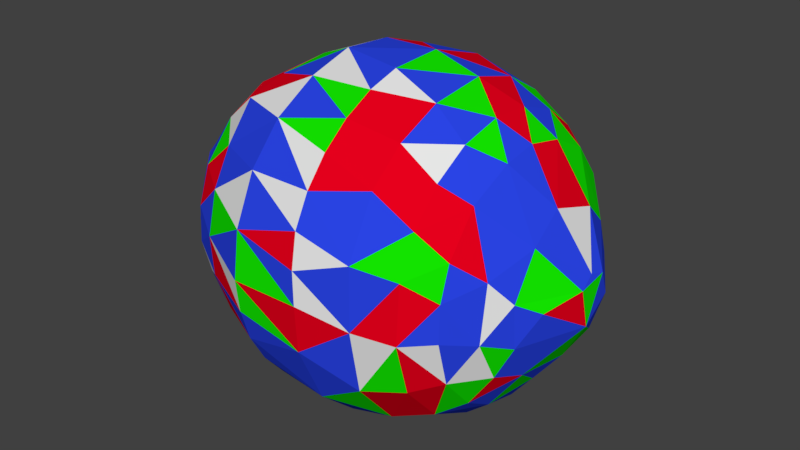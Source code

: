 # Source: Lime.blend  (saved by Blender 2.80.75; exported with 4.5.12 LTS)
import bpy
from mathutils import Matrix  # noqa: F401  (used for matrix-valued properties, if any)

bpy.ops.wm.read_factory_settings(use_empty=True)
scene = bpy.context.scene
scene.name = 'Scene'

# ---- collections
col_collection_1 = bpy.data.collections.new('Collection 1'); scene.collection.children.link(col_collection_1)

# ---- materials (node trees are filled in below, after node groups)
mat_lime1 = bpy.data.materials.new('Lime1')
mat_lime1.alpha_threshold = 0.0
mat_lime1.use_transparent_shadow = False
mat_lime1.diffuse_color = (0.02361, 0.05912, 0.8, 1.0)
mat_lime1.roughness = 0.5
mat_lime2 = bpy.data.materials.new('Lime2')
mat_lime2.alpha_threshold = 0.0
mat_lime2.use_transparent_shadow = False
mat_lime2.roughness = 0.5
mat_lime3 = bpy.data.materials.new('Lime3')
mat_lime3.alpha_threshold = 0.0
mat_lime3.use_transparent_shadow = False
mat_lime3.diffuse_color = (0.006858, 0.8, 0.0, 1.0)
mat_lime3.roughness = 0.5
mat_lime4 = bpy.data.materials.new('Lime4')
mat_lime4.alpha_threshold = 0.0
mat_lime4.use_transparent_shadow = False
mat_lime4.diffuse_color = (0.8, 0.0, 0.01183, 1.0)
mat_lime4.roughness = 0.5

# ---- material node trees

# ---- world
world_world = bpy.data.worlds.new('World'); scene.world = world_world
world_world.color = (0.05088, 0.05088, 0.05088)
world_world.use_sun_shadow = False
world_world.sun_shadow_jitter_overblur = 0.0
world_world.cycles.sampling_method = 'MANUAL'

# ---- meshes
me_cylinder = bpy.data.meshes.new('Cylinder')
me_cylinder.from_pydata([(-0.00452, 0.8404, -0.9829), (-0.1016, 0.9342, 0.06202), (0.2481, 0.8032, -0.9873), (0.1833, 0.9239, 0.06056), (0.4638, 0.6983, -0.9829), (0.449, 0.835, 0.06069), (0.6532, 0.5271, -0.9873), (0.727, 0.5955, 0.0663), (0.8305, 0.3436, -0.9711), (0.8683, 0.3582, 0.05905), (0.8366, 0.07243, -0.9873), (0.9375, 0.08202, 0.06228), (0.8222, -0.167, -0.9829), (0.8008, -0.4196, -0.9682), (0.9008, -0.2731, 0.05693), (0.5915, -0.5986, -0.9829), (0.7305, -0.5991, 0.05899), (0.4031, -0.745, -0.9801), (0.4403, -0.8394, 0.05714), (0.1599, -0.8292, -0.9829), (-0.07806, -0.8463, -0.9801), (0.07153, -0.9032, 0.05564), (-0.3271, -0.7813, -0.9829), (-0.2903, -0.8991, 0.05749), (-0.5341, -0.6602, -0.9873), (-0.6099, -0.7269, 0.05584), (-0.7559, -0.5048, -0.9703), (-0.7832, -0.5246, 0.05739), (-0.8151, -0.2466, -0.984), (-0.9057, -0.2673, 0.06268), (-0.8456, 0.07243, -0.9873), (-0.9438, 0.08016, 0.055), (-0.7833, 0.32, -0.9829), (-0.8709, 0.3586, 0.05856), (-0.6523, 0.5392, -0.9873), (-0.7354, 0.59, 0.06309), (-0.4728, 0.6983, -0.9829), (-0.2657, 0.865, -0.9716), (-0.4515, 0.8288, 0.05432), (0.2028, 0.2936, -1.525), (0.01128, 0.4863, 0.6176), (0.3535, -0.004286, -1.529), (0.28, 0.1599, 0.7445), (0.2264, -0.2806, -1.516), (-0.07101, -0.339, -1.528), (-0.02932, -0.3106, 0.7548), (-0.31, -0.1609, -1.52), (-0.3379, 0.1024, -1.518), (-0.1444, -0.01187, 0.8268), (-0.1345, 0.3356, -1.519), (-0.2134, 0.3928, 0.6298), (0.1635, -0.3973, 0.6612), (-0.4548, -0.0596, 0.641), (0.4214, 0.04827, 0.6651), (-0.09221, -0.418, 0.6616), (-0.3691, 0.218, 0.6579), (0.4019, -0.257, 0.6242), (-0.3332, -0.2699, 0.6615), (0.292, 0.3074, 0.6631), (-0.2349, 0.4192, -1.435), (0.3695, 0.2979, -1.436), (0.1822, -0.4637, -1.435), (0.4766, 0.03751, -1.433), (0.05117, 0.4755, -1.435), (0.4391, -0.2043, -1.435), (-0.2257, -0.4445, -1.435), (0.1214, 0.1208, -1.619), (0.02625, 0.1418, 0.829), (0.1675, -0.01757, -1.619), (0.1106, -0.1289, -1.619), (-0.0004915, -0.1691, -1.619), (0.1289, -0.04948, 0.8423), (-0.1331, -0.1261, -1.626), (-0.09498, -0.1072, 0.8399), (-0.168, 0.003136, -1.619), (-0.1213, 0.1198, -1.619), (-0.1226, 0.07363, 0.8394), (-0.004655, 0.1666, -1.619), (0.5132, 0.2011, 0.5701), (0.1088, -0.552, 0.5645), (-0.6743, 0.2068, 0.4523), (0.5495, -0.06371, 0.5668), (-0.2184, -0.5117, 0.5688), (0.3124, 0.4556, 0.5688), (0.3528, -0.426, 0.5691), (0.4437, -0.4398, -1.302), (-0.1957, 0.59, -1.301), (0.4768, 0.3953, -1.3), (-0.5787, -0.2456, -1.303), (0.1812, -0.5965, -1.301), (-0.6247, -0.002537, -1.301), (0.6055, 0.1188, -1.305), (-0.05684, -0.6237, -1.3), (-0.5978, 0.1774, -1.303), (-0.2419, -0.5755, -1.301), (0.05455, 0.6191, -1.3), (0.5926, -0.1781, -1.301), (-0.4035, -0.4802, -1.301), (-0.4573, 0.4326, -1.3), (0.2154, 0.5116, -1.375), (-0.7701, -0.322, 0.2789), (-0.07323, 0.8284, 0.2856), (0.6954, 0.4613, 0.2789), (-0.8317, -0.08188, 0.2818), (0.8015, 0.2506, 0.2771), (0.0903, -0.8319, 0.2855), (-0.8176, 0.1604, 0.2789), (0.8361, -0.002486, 0.2789), (-0.2391, -0.8039, 0.2818), (-0.7354, 0.3942, 0.2818), (0.8073, -0.2367, 0.2771), (0.2499, 0.7924, 0.2855), (-0.4626, -0.6967, 0.2789), (-0.5891, 0.5879, 0.2789), (0.6507, -0.526, 0.2856), (-0.6447, -0.5325, 0.2812), (-0.3857, 0.7424, 0.2771), (0.526, 0.6526, 0.2771), (0.4056, -0.738, 0.2771), (0.4596, -0.568, -1.192), (-0.215, 0.7054, -1.183), (0.5597, 0.472, -1.183), (0.2761, -0.6801, -1.185), (-0.7091, -0.2093, -1.189), (0.6962, 0.217, -1.189), (0.06488, -0.735, -1.186), (-0.7373, 0.07856, -1.183), (-0.1476, -0.7218, -1.185), (-0.6821, 0.2781, -1.185), (0.73, -0.06596, -1.183), (0.06749, 0.7286, -1.186), (-0.3627, -0.6453, -1.186), (-0.58, 0.4583, -1.183), (0.6487, -0.3471, -1.183), (-0.412, 0.6072, -1.185), (0.3357, 0.6482, -1.189), (-0.58, -0.4634, -1.183), (0.1064, 0.9919, -0.6253), (0.08716, 1.011, -0.2504), (0.462, 0.9028, -0.2406), (0.3782, 0.9162, -0.6341), (0.6445, 0.7587, -0.6349), (0.7148, 0.7135, -0.2416), (0.8908, 0.486, -0.2504), (0.8954, 0.4661, -0.619), (0.9922, 0.1945, -0.2416), (0.9732, 0.1925, -0.6338), (1.012, -0.003291, -0.2416), (0.983, -0.1085, -0.647), (0.9668, -0.3158, -0.2406), (0.9259, -0.3855, -0.6286), (0.8408, -0.5665, -0.2416), (0.8327, -0.5588, -0.629), (0.6299, -0.8014, -0.2406), (0.6967, -0.7002, -0.6364), (0.5479, -0.8245, -0.6358), (0.2764, -0.9581, -0.2406), (0.3776, -0.9178, -0.6345), (0.1906, -0.9702, -0.6368), (-0.002294, -0.9838, -0.2287), (-0.001993, -0.9914, -0.6355), (-0.1963, -0.9796, -0.2341), (-0.2823, -0.9619, -0.624), (-0.3892, -0.938, -0.2407), (-0.5652, -0.8462, -0.2416), (-0.5534, -0.8268, -0.6345), (-0.7188, -0.7201, -0.2416), (-0.7772, -0.6515, -0.6181), (-0.8449, -0.5665, -0.2416), (-0.9386, -0.3912, -0.2416), (-0.9185, -0.3811, -0.6348), (-0.9963, -0.2011, -0.2416), (-1.0, -0.1174, -0.631), (-1.013, 0.1142, -0.2406), (-0.9774, 0.1927, -0.6333), (-0.8985, 0.4759, -0.2406), (-0.8872, 0.4718, -0.6133), (-0.7188, 0.7135, -0.2416), (-0.7038, 0.7005, -0.6346), (-0.4914, 0.8896, -0.2504), (-0.4637, 0.8847, -0.6253), (-0.1998, 0.991, -0.2416), (-0.1974, 0.9829, -0.6291), (-0.1128, 0.5402, -1.38), (-0.5326, -0.1576, -1.394), (0.4931, 0.2597, -1.384), (0.05176, -0.5724, -1.381), (0.5566, -0.06298, -1.379), (-0.4734, 0.2297, -1.412), (-0.3255, -0.4663, -1.377), (-0.355, 0.43, -1.379), (0.4304, -0.3628, -1.379), (0.5526, 0.4467, 0.4429), (0.3379, -0.6355, 0.4367), (-0.6814, -0.2075, 0.4448), (-0.0659, 0.7082, 0.4415), (0.6871, 0.2076, 0.4367), (0.07373, -0.7095, 0.4415), (-0.7138, -0.001176, 0.4404), (0.7081, -0.06587, 0.4429), (-0.1402, -0.7001, 0.4404), (-0.3306, -0.6373, 0.4398), (0.2022, 0.684, 0.44), (-0.5506, 0.4497, 0.4448), (0.6572, -0.2739, 0.4411), (0.5461, -0.457, 0.4415), (-0.5539, -0.459, 0.4382), (-0.3366, 0.6332, 0.4311), (0.3947, 0.5913, 0.4406)], [], [(3, 139, 138), (5, 142, 139), (142, 7, 143), (9, 145, 143), (145, 11, 147), (147, 14, 149), (149, 16, 151), (151, 16, 153), (153, 18, 156), (21, 159, 156), (21, 161, 159), (23, 163, 161), (23, 164, 163), (25, 166, 164), (25, 168, 166), (27, 169, 168), (29, 171, 169), (171, 31, 173), (173, 33, 175), (35, 177, 175), (177, 38, 179), (57, 73, 48), (38, 181, 179), (181, 1, 138), (60, 41, 39), (61, 44, 43), (62, 41, 60), (51, 45, 54), (52, 48, 55), (65, 44, 61), (63, 39, 49), (54, 73, 57), (59, 49, 188), (184, 46, 65), (78, 53, 81), (80, 52, 55), (78, 58, 53), (84, 51, 79), (185, 60, 99), (183, 59, 190), (184, 65, 189), (99, 60, 63), (187, 64, 62), (186, 65, 61), (186, 61, 191), (183, 63, 59), (76, 73, 71), (77, 68, 70), (49, 75, 47), (43, 70, 69), (39, 66, 77), (50, 76, 67), (45, 71, 73), (49, 77, 75), (50, 67, 40), (47, 74, 46), (41, 69, 68), (194, 57, 52), (207, 40, 195), (192, 83, 78), (192, 78, 196), (194, 52, 198), (199, 78, 81), (200, 79, 82), (200, 82, 201), (195, 40, 202), (203, 80, 55), (204, 81, 56), (202, 40, 83), (204, 56, 205), (206, 82, 57), (203, 50, 207), (202, 83, 208), (208, 83, 192), (205, 84, 193), (119, 89, 85), (120, 95, 86), (124, 87, 121), (125, 89, 122), (123, 90, 88), (125, 92, 89), (127, 92, 125), (128, 93, 126), (129, 96, 91), (127, 94, 92), (128, 98, 93), (133, 96, 129), (135, 95, 130), (133, 85, 96), (134, 98, 132), (119, 85, 133), (134, 86, 98), (135, 87, 99), (123, 88, 136), (16, 118, 18), (38, 113, 116), (25, 112, 115), (14, 114, 16), (35, 109, 113), (23, 112, 25), (3, 101, 111), (11, 110, 14), (33, 106, 109), (21, 108, 23), (31, 103, 106), (9, 104, 11), (29, 103, 31), (18, 105, 21), (7, 104, 9), (29, 100, 103), (1, 116, 101), (27, 100, 29), (28, 136, 26), (4, 121, 135), (36, 120, 134), (26, 136, 24), (15, 133, 13), (34, 134, 132), (2, 135, 130), (24, 131, 22), (12, 133, 129), (32, 132, 128), (22, 127, 20), (32, 126, 30), (10, 129, 124), (30, 123, 28), (19, 122, 17), (6, 124, 121), (0, 120, 37), (17, 122, 119), (182, 0, 37), (182, 138, 137), (180, 181, 182), (36, 180, 37), (178, 36, 34), (178, 179, 180), (176, 177, 178), (32, 176, 34), (174, 32, 30), (173, 176, 174), (173, 174, 172), (28, 172, 30), (169, 172, 170), (26, 170, 28), (168, 170, 167), (167, 26, 24), (164, 167, 165), (22, 165, 24), (163, 165, 162), (162, 22, 20), (159, 162, 160), (158, 20, 19), (156, 160, 158), (157, 19, 17), (156, 158, 157), (153, 157, 155), (154, 17, 15), (153, 155, 154), (152, 15, 13), (151, 154, 152), (149, 152, 150), (148, 13, 12), (149, 150, 148), (148, 12, 10), (146, 147, 148), (8, 146, 10), (144, 145, 146), (144, 8, 6), (141, 143, 144), (4, 141, 6), (140, 4, 2), (140, 139, 141), (137, 139, 140), (0, 137, 2), (85, 186, 191), (95, 183, 86), (91, 185, 87), (90, 184, 88), (93, 184, 90), (91, 187, 185), (94, 186, 92), (95, 99, 183), (97, 189, 94), (88, 189, 97), (86, 190, 98), (114, 193, 118), (117, 208, 192), (111, 208, 117), (113, 207, 116), (112, 206, 115), (114, 204, 205), (108, 201, 112), (109, 80, 203), (101, 202, 111), (107, 199, 110), (105, 200, 108), (107, 196, 199), (106, 198, 80), (105, 193, 197), (102, 196, 104), (101, 207, 195), (100, 206, 194), (138, 1, 3), (3, 5, 139), (5, 7, 142), (143, 7, 9), (9, 11, 145), (147, 11, 14), (149, 14, 16), (153, 16, 18), (18, 21, 156), (21, 23, 161), (23, 25, 164), (25, 27, 168), (27, 29, 169), (171, 29, 31), (173, 31, 33), (33, 35, 175), (177, 35, 38), (38, 1, 181), (59, 63, 49), (52, 57, 48), (53, 58, 42), (184, 47, 46), (51, 71, 45), (184, 188, 47), (53, 42, 71), (55, 48, 76), (62, 64, 41), (56, 53, 71), (188, 49, 47), (54, 45, 73), (64, 43, 41), (65, 46, 44), (63, 60, 39), (55, 76, 50), (64, 61, 43), (58, 40, 67), (58, 67, 42), (51, 56, 71), (84, 56, 51), (83, 40, 58), (82, 54, 57), (56, 81, 53), (82, 79, 54), (79, 51, 54), (78, 83, 58), (191, 61, 64), (190, 59, 188), (187, 191, 64), (183, 99, 63), (186, 189, 65), (185, 187, 62), (185, 62, 60), (76, 48, 73), (67, 76, 71), (77, 66, 68), (68, 69, 70), (70, 72, 77), (72, 74, 77), (74, 75, 77), (47, 75, 74), (49, 39, 77), (43, 44, 70), (44, 72, 70), (39, 41, 66), (44, 46, 72), (41, 68, 66), (42, 67, 71), (46, 74, 72), (41, 43, 69), (194, 206, 57), (207, 50, 40), (193, 84, 79), (197, 193, 79), (80, 198, 52), (199, 196, 78), (200, 197, 79), (204, 199, 81), (206, 201, 82), (203, 55, 50), (205, 56, 84), (119, 122, 89), (120, 130, 95), (124, 91, 87), (123, 126, 90), (126, 93, 90), (124, 129, 91), (127, 131, 94), (128, 132, 98), (131, 97, 94), (135, 99, 95), (131, 136, 97), (136, 88, 97), (134, 120, 86), (135, 121, 87), (16, 114, 118), (7, 5, 117), (27, 25, 115), (5, 111, 117), (38, 35, 113), (14, 110, 114), (5, 3, 111), (23, 108, 112), (35, 33, 109), (3, 1, 101), (11, 107, 110), (33, 31, 106), (21, 105, 108), (11, 104, 107), (18, 118, 105), (7, 102, 104), (7, 117, 102), (1, 38, 116), (27, 115, 100), (28, 123, 136), (15, 17, 119), (4, 6, 121), (36, 37, 120), (15, 119, 133), (2, 4, 135), (34, 36, 134), (24, 136, 131), (12, 13, 133), (32, 34, 132), (0, 2, 130), (22, 131, 127), (10, 12, 129), (32, 128, 126), (20, 127, 125), (19, 20, 125), (8, 10, 124), (30, 126, 123), (19, 125, 122), (6, 8, 124), (0, 130, 120), (182, 137, 0), (182, 181, 138), (37, 180, 182), (180, 179, 181), (178, 180, 36), (178, 177, 179), (34, 176, 178), (176, 175, 177), (174, 176, 32), (173, 175, 176), (30, 172, 174), (171, 173, 172), (28, 170, 172), (169, 171, 172), (26, 167, 170), (168, 169, 170), (166, 168, 167), (165, 167, 24), (164, 166, 167), (22, 162, 165), (163, 164, 165), (161, 163, 162), (160, 162, 20), (159, 161, 162), (158, 160, 20), (156, 159, 160), (157, 158, 19), (155, 157, 17), (153, 156, 157), (154, 155, 17), (152, 154, 15), (151, 153, 154), (150, 152, 13), (149, 151, 152), (148, 150, 13), (147, 149, 148), (146, 148, 10), (146, 145, 147), (8, 144, 146), (144, 143, 145), (141, 144, 6), (141, 142, 143), (141, 139, 142), (140, 141, 4), (2, 137, 140), (137, 138, 139), (85, 89, 186), (89, 92, 186), (93, 188, 184), (91, 96, 187), (94, 189, 186), (93, 98, 188), (96, 191, 187), (98, 190, 188), (96, 85, 191), (88, 184, 189), (86, 183, 190), (87, 185, 99), (114, 205, 193), (111, 202, 208), (113, 203, 207), (112, 201, 206), (114, 110, 204), (113, 109, 203), (110, 199, 204), (101, 195, 202), (108, 200, 201), (109, 106, 80), (105, 197, 200), (107, 104, 196), (106, 103, 198), (103, 194, 198), (105, 118, 193), (102, 192, 196), (103, 100, 194), (102, 117, 192), (101, 116, 207), (100, 115, 206)])
me_cylinder.polygons.foreach_set('material_index', [0, 3, 2, 0, 1, 0, 0, 0, 0, 3, 1, 1, 0, 3, 3, 3, 1, 2, 3, 3, 0, 0, 2, 3, 1, 2, 0, 0, 1, 0, 0, 2, 3, 0, 1, 3, 3, 2, 1, 0, 3, 0, 3, 3, 0, 2, 2, 3, 2, 1, 0, 0, 3, 2, 0, 2, 1, 0, 0, 0, 0, 0, 3, 0, 0, 3, 2, 2, 2, 0, 0, 2, 0, 2, 2, 0, 0, 0, 0, 3, 0, 0, 2, 0, 0, 3, 1, 3, 0, 3, 2, 3, 3, 1, 3, 2, 3, 0, 2, 0, 3, 3, 0, 0, 3, 1, 2, 1, 0, 0, 3, 0, 1, 0, 3, 1, 3, 0, 0, 3, 2, 1, 0, 1, 2, 3, 0, 3, 0, 0, 2, 3, 1, 0, 0, 3, 0, 2, 3, 3, 0, 2, 1, 3, 0, 0, 0, 0, 0, 2, 2, 3, 2, 3, 0, 0, 0, 0, 2, 3, 0, 3, 0, 3, 0, 1, 0, 0, 0, 1, 2, 2, 0, 2, 0, 2, 0, 3, 0, 2, 2, 0, 0, 0, 0, 3, 3, 2, 0, 3, 0, 2, 2, 3, 2, 3, 0, 2, 1, 2, 3, 0, 3, 3, 0, 1, 0, 0, 2, 2, 0, 0, 0, 3, 3, 0, 0, 0, 1, 3, 3, 0, 1, 3, 0, 0, 2, 0, 0, 2, 3, 2, 0, 2, 3, 0, 0, 1, 0, 0, 0, 2, 0, 0, 1, 0, 0, 0, 0, 0, 0, 3, 2, 3, 0, 0, 0, 2, 3, 1, 1, 0, 3, 2, 3, 2, 0, 1, 0, 3, 0, 0, 0, 1, 0, 3, 3, 0, 0, 3, 2, 3, 1, 0, 2, 1, 3, 1, 0, 0, 0, 3, 0, 2, 2, 3, 3, 3, 3, 2, 0, 0, 3, 2, 2, 3, 0, 3, 3, 2, 2, 0, 0, 1, 1, 3, 0, 1, 1, 2, 0, 3, 2, 3, 3, 2, 3, 3, 0, 0, 0, 2, 0, 1, 0, 0, 0, 3, 0, 0, 0, 2, 3, 0, 0, 0, 1, 0, 0, 0, 1, 2, 2, 0, 1, 1, 1, 3, 0, 0, 1, 3, 0, 0, 0, 2, 0, 0, 0, 2, 0, 0, 2, 0, 0, 2, 1, 2, 3, 2, 1, 3, 0, 0, 2, 0, 0, 0, 1, 1, 0, 0, 3, 3, 2, 0, 3, 3, 0, 3, 2, 0, 2, 0, 0, 0, 3, 0, 3, 2, 2, 0, 1, 0])
_uv = me_cylinder.uv_layers.new(name='UVMap')
_uv.uv.foreach_set('vector', [0.3725, 0.8451, 0.322, 0.763, 0.387, 0.7647, 0.3114, 0.3006, 0.2612, 0.2131, 0.3191, 0.2216, 0.2612, 0.2131, 0.2414, 0.2944, 0.2014, 0.2096, 0.1824, 0.2941, 0.1348, 0.2184, 0.2014, 0.2096, 0.1348, 0.2184, 0.1213, 0.303, 0.09337, 0.2262, 0.09337, 0.2262, 0.05245, 0.3204, 0.03383, 0.2438, 0.2696, 0.6755, 0.2696, 0.7867, 0.2376, 0.7119, 0.3625, 0.2406, 0.3592, 0.1569, 0.4177, 0.2076, 0.4177, 0.2076, 0.4298, 0.1172, 0.4944, 0.1667, 0.5033, 0.08069, 0.5472, 0.1373, 0.4944, 0.1667, 0.5033, 0.08069, 0.5837, 0.1214, 0.5472, 0.1373, 0.5705, 0.04794, 0.6175, 0.108, 0.5837, 0.1214, 0.6997, 0.2871, 0.7386, 0.3821, 0.704, 0.3601, 0.7635, 0.3265, 0.7777, 0.397, 0.7386, 0.3821, 0.7635, 0.3265, 0.8196, 0.4047, 0.7777, 0.397, 0.8194, 0.3376, 0.8626, 0.4048, 0.8196, 0.4047, 0.8811, 0.3343, 0.9052, 0.3975, 0.8626, 0.4048, 0.9052, 0.3975, 0.9526, 0.3108, 0.9683, 0.3717, 0.9295, 0.8316, 0.9579, 0.8966, 0.8965, 0.9126, 0.5839, 0.8576, 0.5728, 0.7774, 0.6292, 0.7804, 0.5728, 0.7774, 0.5068, 0.8514, 0.5124, 0.772, 0.8214, 0.1309, 0.8292, 0.04398, 0.8526, 0.04611, 0.5068, 0.8514, 0.4456, 0.7705, 0.5124, 0.772, 0.4456, 0.7705, 0.4281, 0.8489, 0.387, 0.7647, 0.0609, 0.743, 0.08693, 0.669, 0.09533, 0.7557, 0.156, 0.573, 0.1984, 0.6251, 0.1335, 0.6128, 0.05857, 0.6695, 0.08693, 0.669, 0.0609, 0.743, 0.7497, 0.0575, 0.784, 0.06614, 0.7698, 0.1031, 0.8741, 0.1364, 0.8526, 0.04611, 0.9201, 0.09357, 0.2376, 0.6146, 0.1984, 0.6251, 0.156, 0.573, 0.1125, 0.8154, 0.09533, 0.7557, 0.1609, 0.7966, 0.7698, 0.1031, 0.8292, 0.04398, 0.8214, 0.1309, 0.1749, 0.8274, 0.1609, 0.7966, 0.2376, 0.8027, 0.3144, 0.7568, 0.2762, 0.7237, 0.3144, 0.6599, 0.1867, 0.4523, 0.1646, 0.4891, 0.1304, 0.4612, 0.9485, 0.1831, 0.8741, 0.1364, 0.9201, 0.09357, 0.1867, 0.4523, 0.227, 0.4853, 0.1646, 0.4891, 0.01841, 0.9711, 0.0, 0.9281, 0.01841, 0.8995, 0.0385, 0.7233, 0.0609, 0.743, 0.0762, 0.8103, 0.1409, 0.8469, 0.1749, 0.8274, 0.1985, 0.8417, 0.2839, 0.8559, 0.2839, 0.9664, 0.2661, 0.9505, 0.0762, 0.8103, 0.0609, 0.743, 0.1125, 0.8154, 0.04969, 0.6384, 0.08428, 0.6135, 0.05857, 0.6695, 0.1906, 0.5589, 0.2376, 0.6146, 0.156, 0.573, 0.6095, 0.4416, 0.5824, 0.4725, 0.5244, 0.4873, 0.1409, 0.8469, 0.1125, 0.8154, 0.1749, 0.8274, 0.8671, 0.03243, 0.8292, 0.04398, 0.8193, 0.0, 0.1472, 0.7419, 0.126, 0.6812, 0.1715, 0.6591, 0.1609, 0.7966, 0.1745, 0.7409, 0.2197, 0.7577, 0.1335, 0.6128, 0.1715, 0.6591, 0.1459, 0.659, 0.09533, 0.7557, 0.125, 0.7193, 0.1472, 0.7419, 0.9397, 0.05606, 0.8671, 0.03243, 0.8664, 0.002615, 0.784, 0.06614, 0.8193, 0.0, 0.8292, 0.04398, 0.1609, 0.7966, 0.1472, 0.7419, 0.1745, 0.7409, 0.9397, 0.05606, 0.8664, 0.002615, 0.9369, 0.01128, 0.7517, 0.4597, 0.7075, 0.4597, 0.7168, 0.4048, 0.08693, 0.669, 0.1459, 0.659, 0.126, 0.6812, 0.8683, 0.2231, 0.8214, 0.1309, 0.8741, 0.1364, 0.4973, 0.949, 0.4393, 0.9939, 0.437, 0.9483, 0.2311, 0.4067, 0.2537, 0.4537, 0.1867, 0.4523, 0.2311, 0.4067, 0.1867, 0.4523, 0.1723, 0.4072, 0.8683, 0.2231, 0.8741, 0.1364, 0.9117, 0.2108, 0.1156, 0.4198, 0.1867, 0.4523, 0.1304, 0.4612, 0.7212, 0.1758, 0.7255, 0.09791, 0.7642, 0.1495, 0.7212, 0.1758, 0.7642, 0.1495, 0.7514, 0.2029, 0.437, 0.9483, 0.4393, 0.9939, 0.3859, 0.9447, 0.9843, 0.1413, 0.9485, 0.1831, 0.9201, 0.09357, 0.07756, 0.4324, 0.1304, 0.4612, 0.1039, 0.4942, 0.3063, 0.4185, 0.2842, 0.4845, 0.2537, 0.4537, 0.07756, 0.4324, 0.1039, 0.4942, 0.0493, 0.4483, 0.8073, 0.2252, 0.7642, 0.1495, 0.8214, 0.1309, 0.9843, 0.1413, 0.9397, 0.05606, 1.0, 0.09042, 0.3063, 0.4185, 0.2537, 0.4537, 0.2726, 0.41, 0.2726, 0.41, 0.2537, 0.4537, 0.2311, 0.4067, 0.3509, 0.05723, 0.3739, 0.01116, 0.4023, 0.02923, 0.5164, 0.4332, 0.58, 0.4327, 0.5204, 0.4657, 0.149, 0.8995, 0.1008, 0.8523, 0.1539, 0.8677, 0.0, 0.6973, 0.03154, 0.7592, 0.008715, 0.7723, 0.6011, 0.3867, 0.58, 0.4327, 0.5577, 0.4086, 0.745, 0.6823, 0.7034, 0.7217, 0.7144, 0.6582, 0.6011, 0.3867, 0.6263, 0.4095, 0.58, 0.4327, 0.6398, 0.368, 0.6263, 0.4095, 0.6011, 0.3867, 0.7124, 0.8009, 0.6893, 0.764, 0.7302, 0.7557, 0.01427, 0.6249, 0.05084, 0.6081, 0.02601, 0.6797, 0.2762, 0.6188, 0.2999, 0.5855, 0.3008, 0.6356, 0.7124, 0.8009, 0.6613, 0.817, 0.6893, 0.764, 0.05185, 0.5633, 0.05084, 0.6081, 0.01427, 0.6249, 0.04117, 0.8357, 0.1008, 0.8523, 0.08978, 0.8797, 0.05185, 0.5633, 0.1007, 0.5572, 0.05084, 0.6081, 0.5305, 0.5271, 0.5559, 0.4979, 0.5768, 0.5299, 0.5164, 0.4332, 0.5204, 0.4657, 0.4655, 0.4612, 0.2858, 0.8324, 0.3145, 0.7867, 0.3145, 0.8666, 0.04117, 0.8357, 0.03154, 0.7592, 0.0762, 0.8103, 0.745, 0.6823, 0.7144, 0.6582, 0.751, 0.6106, 0.3592, 0.1569, 0.4104, 0.06745, 0.4298, 0.1172, 0.5068, 0.8514, 0.5529, 0.9123, 0.4991, 0.909, 0.7635, 0.3265, 0.7536, 0.2592, 0.8028, 0.2751, 0.05245, 0.3204, 0.02466, 0.4056, 0.0, 0.3472, 0.5839, 0.8576, 0.5988, 0.9152, 0.5529, 0.9123, 0.6997, 0.2871, 0.7536, 0.2592, 0.7635, 0.3265, 0.3725, 0.8451, 0.4295, 0.9073, 0.3685, 0.9035, 0.1213, 0.303, 0.07068, 0.3798, 0.05245, 0.3204, 1.0, 0.2725, 0.9544, 0.2424, 0.9923, 0.2067, 0.5033, 0.08069, 0.5351, 0.004511, 0.5705, 0.04794, 0.9526, 0.3108, 0.9084, 0.2662, 0.9544, 0.2424, 0.1824, 0.2941, 0.1694, 0.3578, 0.1213, 0.303, 0.8811, 0.3343, 0.9084, 0.2662, 0.9526, 0.3108, 0.4298, 0.1172, 0.475, 0.03161, 0.5033, 0.08069, 0.2414, 0.2944, 0.1694, 0.3578, 0.1824, 0.2941, 0.8811, 0.3343, 0.8558, 0.2779, 0.9084, 0.2662, 0.4281, 0.8489, 0.4991, 0.909, 0.4295, 0.9073, 0.8194, 0.3376, 0.8558, 0.2779, 0.8811, 0.3343, 0.7952, 0.691, 0.751, 0.6106, 0.809, 0.6237, 0.2657, 0.04595, 0.2093, 0.0, 0.2622, 0.005504, 0.5326, 0.5805, 0.4828, 0.525, 0.5305, 0.5271, 0.809, 0.6237, 0.751, 0.6106, 0.7964, 0.5685, 0.4757, 0.3934, 0.4655, 0.4612, 0.4232, 0.4192, 0.5822, 0.5819, 0.5305, 0.5271, 0.5768, 0.5299, 0.3805, 0.5705, 0.3786, 0.517, 0.4248, 0.5208, 0.7964, 0.5685, 0.7432, 0.5499, 0.7869, 0.524, 0.2661, 0.8559, 0.2661, 0.9339, 0.2376, 0.9009, 0.7566, 0.8286, 0.6924, 0.8381, 0.7124, 0.8009, 0.6598, 0.3001, 0.6398, 0.368, 0.6174, 0.3181, 0.7566, 0.8286, 0.7302, 0.7557, 0.7769, 0.7718, 0.1102, 0.0487, 0.08741, 0.01333, 0.1471, 0.001242, 0.7769, 0.7718, 0.745, 0.6823, 0.7952, 0.691, 0.572, 0.3411, 0.5577, 0.4086, 0.5205, 0.3672, 0.2163, 0.04007, 0.1471, 0.001242, 0.2093, 0.0, 0.4273, 0.5746, 0.4828, 0.525, 0.4769, 0.5806, 0.5205, 0.3672, 0.5577, 0.4086, 0.5164, 0.4332, 0.4497, 0.6692, 0.4273, 0.5746, 0.4769, 0.5806, 0.4497, 0.6692, 0.387, 0.7647, 0.3886, 0.6665, 0.511, 0.6736, 0.4456, 0.7705, 0.4497, 0.6692, 0.5326, 0.5805, 0.511, 0.6736, 0.4769, 0.5806, 0.5748, 0.6744, 0.5326, 0.5805, 0.5822, 0.5819, 0.5748, 0.6744, 0.5124, 0.772, 0.511, 0.6736, 0.631, 0.6827, 0.5728, 0.7774, 0.5748, 0.6744, 0.7566, 0.8286, 0.8256, 0.8921, 0.7304, 0.8731, 0.8474, 0.8287, 0.7566, 0.8286, 0.7769, 0.7718, 0.9295, 0.8316, 0.8256, 0.8921, 0.8474, 0.8287, 0.9295, 0.8316, 0.8474, 0.8287, 0.8695, 0.7539, 0.7952, 0.691, 0.8695, 0.7539, 0.7769, 0.7718, 0.9549, 0.7014, 0.8695, 0.7539, 0.8785, 0.6827, 0.809, 0.6237, 0.8785, 0.6827, 0.7952, 0.691, 0.9579, 0.6514, 0.8785, 0.6827, 0.8865, 0.6067, 0.8865, 0.6067, 0.809, 0.6237, 0.7964, 0.5685, 0.9514, 0.5622, 0.8865, 0.6067, 0.8751, 0.5465, 0.7869, 0.524, 0.8751, 0.5465, 0.7964, 0.5685, 0.6175, 0.108, 0.675, 0.1939, 0.6324, 0.2078, 0.6324, 0.2078, 0.6598, 0.3001, 0.6174, 0.3181, 0.5472, 0.1373, 0.6324, 0.2078, 0.583, 0.2341, 0.5456, 0.253, 0.6174, 0.3181, 0.572, 0.3411, 0.4944, 0.1667, 0.583, 0.2341, 0.5456, 0.253, 0.5069, 0.2723, 0.572, 0.3411, 0.5205, 0.3672, 0.4944, 0.1667, 0.5456, 0.253, 0.5069, 0.2723, 0.4177, 0.2076, 0.5069, 0.2723, 0.4689, 0.2934, 0.4328, 0.3141, 0.5205, 0.3672, 0.4757, 0.3934, 0.4177, 0.2076, 0.4689, 0.2934, 0.4328, 0.3141, 0.3972, 0.3329, 0.4757, 0.3934, 0.4232, 0.4192, 0.3625, 0.2406, 0.4328, 0.3141, 0.3972, 0.3329, 0.322, 0.2663, 0.3972, 0.3329, 0.368, 0.3513, 0.06779, 0.132, 0.01403, 0.07844, 0.06309, 0.06175, 0.03383, 0.2438, 0.01666, 0.1531, 0.06779, 0.132, 0.06779, 0.132, 0.06309, 0.06175, 0.1102, 0.0487, 0.1295, 0.1221, 0.09337, 0.2262, 0.06779, 0.132, 0.1656, 0.04071, 0.1295, 0.1221, 0.1102, 0.0487, 0.191, 0.1184, 0.1348, 0.2184, 0.1295, 0.1221, 0.191, 0.1184, 0.1656, 0.04071, 0.2163, 0.04007, 0.2694, 0.1178, 0.2014, 0.2096, 0.191, 0.1184, 0.2657, 0.04595, 0.2694, 0.1178, 0.2163, 0.04007, 0.3413, 0.661, 0.3468, 0.5692, 0.3805, 0.5705, 0.322, 0.1285, 0.3191, 0.2216, 0.2694, 0.1178, 0.3886, 0.6665, 0.322, 0.763, 0.3413, 0.661, 0.4273, 0.5746, 0.3886, 0.6665, 0.3805, 0.5705, 0.5204, 0.4657, 0.6095, 0.4416, 0.5244, 0.4873, 0.04995, 0.9626, 0.03258, 0.9142, 0.04995, 0.8995, 0.03258, 0.9791, 0.01841, 0.9351, 0.03258, 0.8995, 0.7034, 0.7217, 0.6878, 0.6721, 0.7144, 0.6582, 0.6893, 0.764, 0.6878, 0.6721, 0.7034, 0.7217, 0.02601, 0.6797, 0.04969, 0.6384, 0.0385, 0.7233, 0.2999, 0.5855, 0.317, 0.6599, 0.3008, 0.6356, 0.1008, 0.8523, 0.0762, 0.8103, 0.1409, 0.8469, 0.7145, 0.5878, 0.6926, 0.5819, 0.7066, 0.5527, 0.7144, 0.6582, 0.6926, 0.5819, 0.7145, 0.5878, 0.8071, 0.4842, 0.79, 0.4291, 0.8071, 0.4048, 0.3496, 0.09987, 0.4023, 0.02923, 0.4104, 0.06745, 0.2721, 0.3577, 0.2726, 0.41, 0.2311, 0.4067, 0.322, 0.3718, 0.2726, 0.41, 0.2721, 0.3577, 0.5529, 0.9123, 0.4973, 0.949, 0.4991, 0.909, 0.7536, 0.2592, 0.8073, 0.2252, 0.8028, 0.2751, 0.02466, 0.4056, 0.07756, 0.4324, 0.0493, 0.4483, 0.7116, 0.2301, 0.7514, 0.2029, 0.7536, 0.2592, 0.9923, 0.2067, 0.9485, 0.1831, 0.9843, 0.1413, 0.4295, 0.9073, 0.3859, 0.9447, 0.3685, 0.9035, 0.1157, 0.3676, 0.1156, 0.4198, 0.07068, 0.3798, 0.675, 0.1756, 0.7212, 0.1758, 0.7116, 0.2301, 0.1157, 0.3676, 0.1723, 0.4072, 0.1156, 0.4198, 0.9544, 0.2424, 0.9117, 0.2108, 0.9485, 0.1831, 0.475, 0.03161, 0.4023, 0.02923, 0.4563, 0.0, 0.2203, 0.3557, 0.1723, 0.4072, 0.1694, 0.3578, 0.4295, 0.9073, 0.4973, 0.949, 0.437, 0.9483, 0.8558, 0.2779, 0.8073, 0.2252, 0.8683, 0.2231, 0.387, 0.7647, 0.4281, 0.8489, 0.3725, 0.8451, 0.3725, 0.8451, 0.3275, 0.8421, 0.322, 0.763, 0.3114, 0.3006, 0.2414, 0.2944, 0.2612, 0.2131, 0.2014, 0.2096, 0.2414, 0.2944, 0.1824, 0.2941, 0.1824, 0.2941, 0.1213, 0.303, 0.1348, 0.2184, 0.09337, 0.2262, 0.1213, 0.303, 0.05245, 0.3204, 0.2762, 0.6755, 0.2376, 0.6141, 0.2762, 0.5572, 0.4177, 0.2076, 0.3592, 0.1569, 0.4298, 0.1172, 0.4298, 0.1172, 0.5033, 0.08069, 0.4944, 0.1667, 0.5033, 0.08069, 0.5705, 0.04794, 0.5837, 0.1214, 0.6997, 0.2871, 0.7635, 0.3265, 0.7386, 0.3821, 0.7635, 0.3265, 0.8194, 0.3376, 0.8196, 0.4047, 0.8194, 0.3376, 0.8811, 0.3343, 0.8626, 0.4048, 0.9052, 0.3975, 0.8811, 0.3343, 0.9526, 0.3108, 0.9683, 0.3717, 0.9526, 0.3108, 1.0, 0.2725, 0.631, 0.8586, 0.5839, 0.8576, 0.6292, 0.7804, 0.5728, 0.7774, 0.5839, 0.8576, 0.5068, 0.8514, 0.5068, 0.8514, 0.4281, 0.8489, 0.4456, 0.7705, 0.1749, 0.8274, 0.1125, 0.8154, 0.1609, 0.7966, 0.8741, 0.1364, 0.8214, 0.1309, 0.8526, 0.04611, 0.1646, 0.4891, 0.227, 0.4853, 0.1995, 0.5132, 0.2376, 0.8471, 0.2858, 0.7867, 0.2858, 0.8559, 0.7497, 0.0575, 0.8193, 0.0, 0.784, 0.06614, 0.6878, 0.6721, 0.6546, 0.7625, 0.631, 0.7161, 0.1646, 0.4891, 0.1995, 0.5132, 0.1706, 0.5572, 0.9201, 0.09357, 0.8526, 0.04611, 0.8671, 0.03243, 0.05857, 0.6695, 0.08428, 0.6135, 0.08693, 0.669, 0.1039, 0.4942, 0.1646, 0.4891, 0.1706, 0.5572, 0.2376, 0.8027, 0.1609, 0.7966, 0.2197, 0.7577, 0.7698, 0.1031, 0.784, 0.06614, 0.8292, 0.04398, 0.08428, 0.6135, 0.1335, 0.6128, 0.08693, 0.669, 0.2376, 0.6146, 0.2337, 0.6905, 0.1984, 0.6251, 0.1125, 0.8154, 0.0609, 0.743, 0.09533, 0.7557, 0.9201, 0.09357, 0.8671, 0.03243, 0.9397, 0.05606, 0.08428, 0.6135, 0.156, 0.573, 0.1335, 0.6128, 0.227, 0.4853, 0.2842, 0.4845, 0.217, 0.552, 0.227, 0.4853, 0.217, 0.552, 0.1995, 0.5132, 0.7497, 0.0575, 0.7549, 0.0105, 0.8193, 0.0, 0.727, 0.04391, 0.7549, 0.0105, 0.7497, 0.0575, 0.2537, 0.4537, 0.2842, 0.4845, 0.227, 0.4853, 0.7642, 0.1495, 0.7698, 0.1031, 0.8214, 0.1309, 0.1039, 0.4942, 0.1304, 0.4612, 0.1646, 0.4891, 0.7642, 0.1495, 0.7255, 0.09791, 0.7698, 0.1031, 0.7255, 0.09791, 0.7497, 0.0575, 0.7698, 0.1031, 0.1867, 0.4523, 0.2537, 0.4537, 0.227, 0.4853, 0.09783, 0.5762, 0.156, 0.573, 0.08428, 0.6135, 0.1985, 0.8417, 0.1749, 0.8274, 0.2376, 0.8027, 0.04969, 0.6384, 0.09783, 0.5762, 0.08428, 0.6135, 0.1409, 0.8469, 0.0762, 0.8103, 0.1125, 0.8154, 0.06327, 0.8995, 0.06327, 0.9809, 0.04995, 0.9553, 0.0385, 0.7233, 0.04969, 0.6384, 0.05857, 0.6695, 0.0385, 0.7233, 0.05857, 0.6695, 0.0609, 0.743, 0.8671, 0.03243, 0.8526, 0.04611, 0.8292, 0.04398, 0.8664, 0.002615, 0.8671, 0.03243, 0.8193, 0.0, 0.1472, 0.7419, 0.125, 0.7193, 0.126, 0.6812, 0.126, 0.6812, 0.1459, 0.659, 0.1715, 0.6591, 0.1715, 0.6591, 0.1953, 0.6816, 0.1472, 0.7419, 0.1953, 0.6816, 0.1927, 0.7165, 0.1472, 0.7419, 0.1927, 0.7165, 0.1745, 0.7409, 0.1472, 0.7419, 0.2197, 0.7577, 0.1745, 0.7409, 0.1927, 0.7165, 0.1609, 0.7966, 0.09533, 0.7557, 0.1472, 0.7419, 0.1335, 0.6128, 0.1984, 0.6251, 0.1715, 0.6591, 0.1984, 0.6251, 0.1953, 0.6816, 0.1715, 0.6591, 0.09533, 0.7557, 0.08693, 0.669, 0.125, 0.7193, 0.7688, 0.4048, 0.79, 0.4624, 0.7517, 0.4624, 0.08693, 0.669, 0.126, 0.6812, 0.125, 0.7193, 0.1995, 0.5132, 0.217, 0.552, 0.1706, 0.5572, 0.2337, 0.6905, 0.1927, 0.7165, 0.1953, 0.6816, 0.08693, 0.669, 0.1335, 0.6128, 0.1459, 0.659, 0.8683, 0.2231, 0.8073, 0.2252, 0.8214, 0.1309, 0.4973, 0.949, 0.4919, 1.0, 0.4393, 0.9939, 0.6887, 0.0888, 0.727, 0.04391, 0.7255, 0.09791, 0.6991, 0.1399, 0.6887, 0.0888, 0.7255, 0.09791, 0.9485, 0.1831, 0.9117, 0.2108, 0.8741, 0.1364, 0.1156, 0.4198, 0.1723, 0.4072, 0.1867, 0.4523, 0.7212, 0.1758, 0.6991, 0.1399, 0.7255, 0.09791, 0.07756, 0.4324, 0.1156, 0.4198, 0.1304, 0.4612, 0.8073, 0.2252, 0.7514, 0.2029, 0.7642, 0.1495, 0.9843, 0.1413, 0.9201, 0.09357, 0.9397, 0.05606, 0.0493, 0.4483, 0.1039, 0.4942, 0.07273, 0.4915, 0.5164, 0.4332, 0.5577, 0.4086, 0.58, 0.4327, 0.149, 0.8995, 0.08978, 0.8797, 0.1008, 0.8523, 0.0, 0.6973, 0.02601, 0.6797, 0.03154, 0.7592, 0.745, 0.6823, 0.7302, 0.7557, 0.7034, 0.7217, 0.7302, 0.7557, 0.6893, 0.764, 0.7034, 0.7217, 0.0, 0.6973, 0.01427, 0.6249, 0.02601, 0.6797, 0.2762, 0.6188, 0.2796, 0.5592, 0.2999, 0.5855, 0.7124, 0.8009, 0.6924, 0.8381, 0.6613, 0.817, 0.7432, 0.5499, 0.7145, 0.5878, 0.7066, 0.5527, 0.04117, 0.8357, 0.0762, 0.8103, 0.1008, 0.8523, 0.7432, 0.5499, 0.751, 0.6106, 0.7145, 0.5878, 0.751, 0.6106, 0.7144, 0.6582, 0.7145, 0.5878, 0.5305, 0.5271, 0.4828, 0.525, 0.4902, 0.4942, 0.04117, 0.8357, 0.008715, 0.7723, 0.03154, 0.7592, 0.3592, 0.1569, 0.3496, 0.09987, 0.4104, 0.06745, 0.2414, 0.2944, 0.3114, 0.3006, 0.2721, 0.3577, 0.8194, 0.3376, 0.7635, 0.3265, 0.8028, 0.2751, 0.3114, 0.3006, 0.322, 0.3718, 0.2721, 0.3577, 0.5068, 0.8514, 0.5839, 0.8576, 0.5529, 0.9123, 0.05245, 0.3204, 0.07068, 0.3798, 0.02466, 0.4056, 0.3275, 0.8421, 0.3725, 0.8451, 0.3685, 0.9035, 0.6997, 0.2871, 0.7116, 0.2301, 0.7536, 0.2592, 0.5839, 0.8576, 0.631, 0.8586, 0.5988, 0.9152, 0.3725, 0.8451, 0.4281, 0.8489, 0.4295, 0.9073, 0.1213, 0.303, 0.1157, 0.3676, 0.07068, 0.3798, 1.0, 0.2725, 0.9526, 0.3108, 0.9544, 0.2424, 0.5033, 0.08069, 0.475, 0.03161, 0.5351, 0.004511, 0.1213, 0.303, 0.1694, 0.3578, 0.1157, 0.3676, 0.4298, 0.1172, 0.4104, 0.06745, 0.475, 0.03161, 0.2414, 0.2944, 0.2203, 0.3557, 0.1694, 0.3578, 0.2414, 0.2944, 0.2721, 0.3577, 0.2203, 0.3557, 0.4281, 0.8489, 0.5068, 0.8514, 0.4991, 0.909, 0.8194, 0.3376, 0.8028, 0.2751, 0.8558, 0.2779, 0.7952, 0.691, 0.745, 0.6823, 0.751, 0.6106, 0.4757, 0.3934, 0.5205, 0.3672, 0.5164, 0.4332, 0.2657, 0.04595, 0.2163, 0.04007, 0.2093, 0.0, 0.5326, 0.5805, 0.4769, 0.5806, 0.4828, 0.525, 0.4757, 0.3934, 0.5164, 0.4332, 0.4655, 0.4612, 0.3805, 0.5705, 0.3468, 0.5692, 0.3786, 0.517, 0.5822, 0.5819, 0.5326, 0.5805, 0.5305, 0.5271, 0.7964, 0.5685, 0.751, 0.6106, 0.7432, 0.5499, 0.3187, 0.9338, 0.2858, 0.8809, 0.3187, 0.8666, 0.7566, 0.8286, 0.7304, 0.8731, 0.6924, 0.8381, 0.4273, 0.5746, 0.3805, 0.5705, 0.4248, 0.5208, 0.6598, 0.3001, 0.675, 0.3534, 0.6398, 0.368, 0.1102, 0.0487, 0.06309, 0.06175, 0.08741, 0.01333, 0.7566, 0.8286, 0.7124, 0.8009, 0.7302, 0.7557, 0.6174, 0.3181, 0.6398, 0.368, 0.6011, 0.3867, 0.572, 0.3411, 0.6174, 0.3181, 0.6011, 0.3867, 0.1656, 0.04071, 0.1102, 0.0487, 0.1471, 0.001242, 0.7769, 0.7718, 0.7302, 0.7557, 0.745, 0.6823, 0.572, 0.3411, 0.6011, 0.3867, 0.5577, 0.4086, 0.7075, 0.4897, 0.675, 0.4359, 0.7075, 0.4048, 0.4273, 0.5746, 0.4248, 0.5208, 0.4828, 0.525, 0.4497, 0.6692, 0.3886, 0.6665, 0.4273, 0.5746, 0.4497, 0.6692, 0.4456, 0.7705, 0.387, 0.7647, 0.4769, 0.5806, 0.511, 0.6736, 0.4497, 0.6692, 0.511, 0.6736, 0.5124, 0.772, 0.4456, 0.7705, 0.5748, 0.6744, 0.511, 0.6736, 0.5326, 0.5805, 0.5748, 0.6744, 0.5728, 0.7774, 0.5124, 0.772, 0.5822, 0.5819, 0.631, 0.6827, 0.5748, 0.6744, 0.631, 0.6827, 0.6292, 0.7804, 0.5728, 0.7774, 0.8474, 0.8287, 0.8256, 0.8921, 0.7566, 0.8286, 0.9295, 0.8316, 0.8965, 0.9126, 0.8256, 0.8921, 0.7769, 0.7718, 0.8695, 0.7539, 0.8474, 0.8287, 0.9478, 0.7525, 0.9295, 0.8316, 0.8695, 0.7539, 0.7952, 0.691, 0.8785, 0.6827, 0.8695, 0.7539, 0.9549, 0.7014, 0.9478, 0.7525, 0.8695, 0.7539, 0.809, 0.6237, 0.8865, 0.6067, 0.8785, 0.6827, 0.9579, 0.6514, 0.9549, 0.7014, 0.8785, 0.6827, 0.9567, 0.6044, 0.9579, 0.6514, 0.8865, 0.6067, 0.8751, 0.5465, 0.8865, 0.6067, 0.7964, 0.5685, 0.9514, 0.5622, 0.9567, 0.6044, 0.8865, 0.6067, 0.7869, 0.524, 0.8621, 0.4942, 0.8751, 0.5465, 0.6175, 0.108, 0.6444, 0.09779, 0.675, 0.1939, 0.5837, 0.1214, 0.6175, 0.108, 0.6324, 0.2078, 0.583, 0.2341, 0.6324, 0.2078, 0.6174, 0.3181, 0.5472, 0.1373, 0.5837, 0.1214, 0.6324, 0.2078, 0.5456, 0.253, 0.583, 0.2341, 0.6174, 0.3181, 0.4944, 0.1667, 0.5472, 0.1373, 0.583, 0.2341, 0.5069, 0.2723, 0.5456, 0.253, 0.572, 0.3411, 0.4689, 0.2934, 0.5069, 0.2723, 0.5205, 0.3672, 0.4177, 0.2076, 0.4944, 0.1667, 0.5069, 0.2723, 0.4328, 0.3141, 0.4689, 0.2934, 0.5205, 0.3672, 0.3972, 0.3329, 0.4328, 0.3141, 0.4757, 0.3934, 0.3625, 0.2406, 0.4177, 0.2076, 0.4328, 0.3141, 0.368, 0.3513, 0.3972, 0.3329, 0.4232, 0.4192, 0.322, 0.2663, 0.3625, 0.2406, 0.3972, 0.3329, 0.06779, 0.132, 0.01666, 0.1531, 0.01403, 0.07844, 0.09337, 0.2262, 0.03383, 0.2438, 0.06779, 0.132, 0.1295, 0.1221, 0.06779, 0.132, 0.1102, 0.0487, 0.1295, 0.1221, 0.1348, 0.2184, 0.09337, 0.2262, 0.1656, 0.04071, 0.191, 0.1184, 0.1295, 0.1221, 0.191, 0.1184, 0.2014, 0.2096, 0.1348, 0.2184, 0.2694, 0.1178, 0.191, 0.1184, 0.2163, 0.04007, 0.2694, 0.1178, 0.2612, 0.2131, 0.2014, 0.2096, 0.2694, 0.1178, 0.3191, 0.2216, 0.2612, 0.2131, 0.322, 0.1285, 0.2694, 0.1178, 0.2657, 0.04595, 0.3805, 0.5705, 0.3886, 0.6665, 0.3413, 0.661, 0.3886, 0.6665, 0.387, 0.7647, 0.322, 0.763, 0.5204, 0.4657, 0.58, 0.4327, 0.6095, 0.4416, 0.58, 0.4327, 0.6263, 0.4095, 0.6095, 0.4416, 0.6893, 0.764, 0.6546, 0.7625, 0.6878, 0.6721, 0.07609, 0.8995, 0.07609, 0.9722, 0.06327, 0.9383, 0.2999, 0.5855, 0.317, 0.5572, 0.317, 0.6599, 0.6893, 0.764, 0.6613, 0.817, 0.6546, 0.7625, 0.05084, 0.6081, 0.09783, 0.5762, 0.04969, 0.6384, 0.219, 0.8527, 0.1985, 0.8417, 0.2376, 0.8027, 0.4749, 0.4942, 0.5204, 0.4657, 0.5244, 0.4873, 0.7144, 0.6582, 0.6878, 0.6721, 0.6926, 0.5819, 0.1539, 0.8677, 0.1409, 0.8469, 0.1985, 0.8417, 0.03154, 0.7592, 0.0385, 0.7233, 0.0762, 0.8103, 0.3496, 0.09987, 0.3509, 0.05723, 0.4023, 0.02923, 0.322, 0.3718, 0.3063, 0.4185, 0.2726, 0.41, 0.5529, 0.9123, 0.5557, 0.9555, 0.4973, 0.949, 0.7536, 0.2592, 0.7514, 0.2029, 0.8073, 0.2252, 0.02466, 0.4056, 0.07068, 0.3798, 0.07756, 0.4324, 0.5529, 0.9123, 0.5988, 0.9152, 0.5557, 0.9555, 0.07068, 0.3798, 0.1156, 0.4198, 0.07756, 0.4324, 0.4295, 0.9073, 0.437, 0.9483, 0.3859, 0.9447, 0.7116, 0.2301, 0.7212, 0.1758, 0.7514, 0.2029, 0.9923, 0.2067, 0.9544, 0.2424, 0.9485, 0.1831, 0.675, 0.1756, 0.6991, 0.1399, 0.7212, 0.1758, 0.1157, 0.3676, 0.1694, 0.3578, 0.1723, 0.4072, 0.9544, 0.2424, 0.9084, 0.2662, 0.9117, 0.2108, 0.9084, 0.2662, 0.8683, 0.2231, 0.9117, 0.2108, 0.475, 0.03161, 0.4104, 0.06745, 0.4023, 0.02923, 0.2203, 0.3557, 0.2311, 0.4067, 0.1723, 0.4072, 0.9084, 0.2662, 0.8558, 0.2779, 0.8683, 0.2231, 0.2203, 0.3557, 0.2721, 0.3577, 0.2311, 0.4067, 0.4295, 0.9073, 0.4991, 0.909, 0.4973, 0.949, 0.8558, 0.2779, 0.8028, 0.2751, 0.8073, 0.2252])
me_cylinder.materials.append(mat_lime1)
me_cylinder.materials.append(mat_lime2)
me_cylinder.materials.append(mat_lime3)
me_cylinder.materials.append(mat_lime4)
me_cylinder.use_remesh_preserve_volume = False
me_cylinder.use_remesh_preserve_attributes = False
me_cylinder.use_mirror_vertex_groups = False
me_cylinder.update()

# ---- objects
ob_lime = bpy.data.objects.new('Lime', me_cylinder)

# ---- transforms, parenting, visibility, modifiers, constraints
ob_lime.location = (0.0, 0.0, 0.0)
ob_lime.rotation_euler = (-0.0, 1.571, 0.0)
ob_lime.lineart.crease_threshold = 0.0

# ---- collection membership
col_collection_1.objects.link(ob_lime)

# ---- scene / render settings (as saved in the file)
scene.frame_start = 1; scene.frame_end = 250; scene.frame_set(1)
scene.render.engine = 'BLENDER_EEVEE_NEXT'
scene.render.resolution_percentage = 50
scene.render.dither_intensity = 0.0
scene.cycles.use_denoising = False
scene.cycles.samples = 128
scene.cycles.sampling_pattern = 'TABULATED_SOBOL'
scene.cycles.use_adaptive_sampling = False
scene.cycles.use_light_tree = False
scene.cycles.blur_glossy = 0.0
scene.cycles.sample_clamp_indirect = 0.0
scene.view_settings.view_transform = 'Standard'
bpy.context.view_layer.update()

# ---- added for rendering (the .blend has no active camera and no usable light): camera, sun
cam_auto = bpy.data.cameras.new('AutoCamera')
cam_auto.lens = 50.0
cam_auto.sensor_width = 36.0
cam_auto.clip_end = 1000.0
ob_auto_camera = bpy.data.objects.new('AutoCamera', cam_auto)
scene.collection.objects.link(ob_auto_camera)
ob_auto_camera.location = (3.09491, -4.17401, 2.78999)
ob_auto_camera.rotation_euler = (1.09748, -7.21219e-08, 0.694738)
scene.camera = ob_auto_camera
light_auto_sun = bpy.data.lights.new('AutoSun', 'SUN')
light_auto_sun.energy = 3.0
light_auto_sun.angle = 0.0523599
ob_auto_sun = bpy.data.objects.new('AutoSun', light_auto_sun)
scene.collection.objects.link(ob_auto_sun)
ob_auto_sun.rotation_euler = (0.872665, 0.174533, 0.523599)
bpy.context.view_layer.update()

